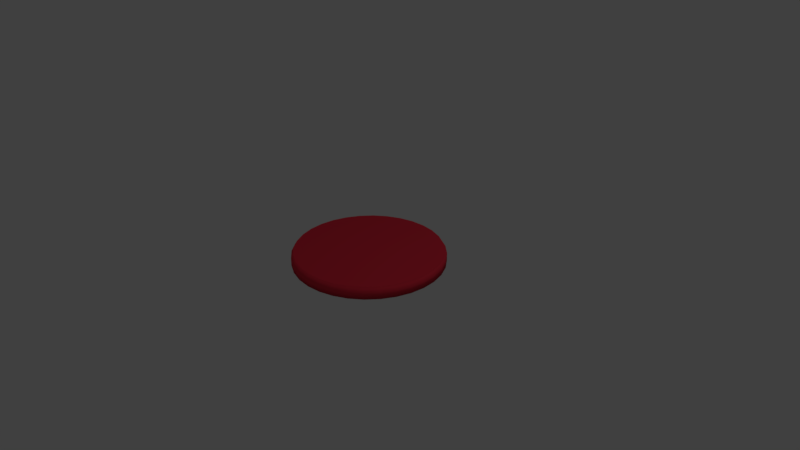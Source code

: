# Source: Pepperoni.blend  (saved by Blender 2.79.0; exported with 4.5.12 LTS)
import bpy
from mathutils import Matrix  # noqa: F401  (used for matrix-valued properties, if any)

bpy.ops.wm.read_factory_settings(use_empty=True)
scene = bpy.context.scene
scene.name = 'Scene'

# ---- collections
col_collection_1 = bpy.data.collections.new('Collection 1'); scene.collection.children.link(col_collection_1)

# ---- materials (node trees are filled in below, after node groups)
mat_pepperoni = bpy.data.materials.new('Pepperoni')
mat_pepperoni.alpha_threshold = 0.0
mat_pepperoni.use_transparent_shadow = False
mat_pepperoni.diffuse_color = (0.8, 0.03432, 0.0617, 1.0)
mat_pepperoni.roughness = 0.5

# ---- material node trees

# ---- world
world_world = bpy.data.worlds.new('World'); scene.world = world_world
world_world.color = (0.05088, 0.05088, 0.05088)
world_world.use_sun_shadow = False
world_world.sun_shadow_jitter_overblur = 0.0
world_world.cycles.sampling_method = 'MANUAL'

# ---- cameras
cam_camera = bpy.data.cameras.new('Camera')
cam_camera.clip_end = 100.0
cam_camera.lens = 35.0
cam_camera.sensor_width = 32.0
cam_camera.sensor_height = 18.0
cam_camera.ortho_scale = 7.314
cam_camera.dof.focus_distance = 0.0
cam_camera.dof.aperture_fstop = 128.0

# ---- lights
light_lamp = bpy.data.lights.new('Lamp', 'POINT')
light_lamp.transmission_factor = 0.0
light_lamp.cutoff_distance = 30.0
light_lamp.energy = 100.0
light_lamp.shadow_buffer_clip_start = 1.001
light_lamp.shadow_soft_size = 0.1
light_lamp.shadow_maximum_resolution = 0.006
light_lamp.use_absolute_resolution = True

# ---- meshes
me_mesh_love = bpy.data.meshes.new('Mesh Love')
me_mesh_love.from_pydata([(0.0, 1.0, -1.0), (0.1951, 0.9808, -1.0), (0.3827, 0.9239, -1.0), (0.5556, 0.8315, -1.0), (0.7071, 0.7071, -1.0), (0.8315, 0.5556, -1.0), (0.9239, 0.3827, -1.0), (0.9808, 0.1951, -1.0), (1.0, 7.55e-08, -1.0), (0.9808, -0.1951, -1.0), (0.9239, -0.3827, -1.0), (0.8315, -0.5556, -1.0), (0.7071, -0.7071, -1.0), (0.5556, -0.8315, -1.0), (0.3827, -0.9239, -1.0), (0.1951, -0.9808, -1.0), (-3.258e-07, -1.0, -1.0), (-0.1951, -0.9808, -1.0), (-0.3827, -0.9239, -1.0), (-0.5556, -0.8315, -1.0), (-0.7071, -0.7071, -1.0), (-0.8315, -0.5556, -1.0), (-0.9239, -0.3827, -1.0), (-0.9808, -0.1951, -1.0), (-1.0, 9.656e-07, -1.0), (-0.9808, 0.1951, -1.0), (-0.9239, 0.3827, -1.0), (-0.8315, 0.5556, -1.0), (-0.7071, 0.7071, -1.0), (-0.5556, 0.8315, -1.0), (-0.3827, 0.9239, -1.0), (-0.1951, 0.9808, -1.0), (-7.544e-08, 0.8991, 1.0), (0.0, 1.0, 0.3586), (-2.235e-08, 0.9705, 0.9706), (0.1754, 0.8819, 1.0), (0.1951, 0.9808, 0.3586), (0.1893, 0.9518, 0.9706), (0.3441, 0.8307, 1.0), (0.3827, 0.9239, 0.3586), (0.3714, 0.8966, 0.9706), (0.4995, 0.7476, 1.0), (0.5556, 0.8315, 0.3586), (0.5392, 0.8069, 0.9706), (0.6358, 0.6358, 1.0), (0.7071, 0.7071, 0.3586), (0.6862, 0.6862, 0.9706), (0.7476, 0.4995, 1.0), (0.8315, 0.5556, 0.3586), (0.8069, 0.5392, 0.9706), (0.8307, 0.3441, 1.0), (0.9239, 0.3827, 0.3586), (0.8966, 0.3714, 0.9706), (0.8819, 0.1754, 1.0), (0.9808, 0.1951, 0.3586), (0.9518, 0.1893, 0.9706), (0.8991, 4.563e-08, 1.0), (1.0, 7.55e-08, 0.3586), (0.9705, 6.659e-08, 0.9706), (0.8819, -0.1754, 1.0), (0.9808, -0.1951, 0.3586), (0.9518, -0.1893, 0.9706), (0.8307, -0.3441, 1.0), (0.9239, -0.3827, 0.3586), (0.8966, -0.3714, 0.9706), (0.7476, -0.4995, 1.0), (0.8315, -0.5556, 0.3586), (0.8069, -0.5392, 0.9706), (0.6358, -0.6358, 1.0), (0.7071, -0.7071, 0.3586), (0.6862, -0.6862, 0.9706), (0.4995, -0.7476, 1.0), (0.5556, -0.8315, 0.3586), (0.5392, -0.8069, 0.9706), (0.3441, -0.8307, 1.0), (0.3827, -0.9239, 0.3586), (0.3714, -0.8966, 0.9706), (0.1754, -0.8819, 1.0), (0.1951, -0.9808, 0.3586), (0.1893, -0.9518, 0.9706), (-2.645e-07, -0.8991, 1.0), (-3.258e-07, -1.0, 0.3586), (-3.079e-07, -0.9705, 0.9706), (-0.1754, -0.8819, 1.0), (-0.1951, -0.9808, 0.3586), (-0.1893, -0.9518, 0.9706), (-0.3441, -0.8307, 1.0), (-0.3827, -0.9239, 0.3586), (-0.3714, -0.8966, 0.9706), (-0.4995, -0.7476, 1.0), (-0.5556, -0.8315, 0.3586), (-0.5392, -0.8069, 0.9706), (-0.6358, -0.6358, 1.0), (-0.7071, -0.7071, 0.3586), (-0.6862, -0.6862, 0.9706), (-0.7476, -0.4995, 1.0), (-0.8315, -0.5556, 0.3586), (-0.8069, -0.5392, 0.9706), (-0.8307, -0.3441, 1.0), (-0.9239, -0.3827, 0.3586), (-0.8966, -0.3714, 0.9706), (-0.8819, -0.1754, 1.0), (-0.9808, -0.1951, 0.3586), (-0.9518, -0.1893, 0.9706), (-0.8991, 7.823e-07, 1.0), (-1.0, 9.656e-07, 0.3586), (-0.9705, 9.12e-07, 0.9706), (-0.8819, 0.1754, 1.0), (-0.9808, 0.1951, 0.3586), (-0.9518, 0.1893, 0.9706), (-0.8307, 0.3441, 1.0), (-0.9239, 0.3827, 0.3586), (-0.8966, 0.3714, 0.9706), (-0.7476, 0.4995, 1.0), (-0.8315, 0.5556, 0.3586), (-0.8069, 0.5392, 0.9706), (-0.6358, 0.6358, 1.0), (-0.7071, 0.7071, 0.3586), (-0.6862, 0.6862, 0.9706), (-0.4995, 0.7476, 1.0), (-0.5556, 0.8315, 0.3586), (-0.5392, 0.8069, 0.9706), (-0.3441, 0.8307, 1.0), (-0.3827, 0.9239, 0.3586), (-0.3714, 0.8966, 0.9706), (-0.1754, 0.8819, 1.0), (-0.1951, 0.9808, 0.3586), (-0.1893, 0.9518, 0.9706)], [], [(31, 126, 33, 0), (2, 39, 42, 3), (3, 42, 45, 4), (4, 45, 48, 5), (5, 48, 51, 6), (6, 51, 54, 7), (7, 54, 57, 8), (8, 57, 60, 9), (9, 60, 63, 10), (10, 63, 66, 11), (11, 66, 69, 12), (12, 69, 72, 13), (13, 72, 75, 14), (14, 75, 78, 15), (15, 78, 81, 16), (16, 81, 84, 17), (17, 84, 87, 18), (18, 87, 90, 19), (19, 90, 93, 20), (20, 93, 96, 21), (21, 96, 99, 22), (22, 99, 102, 23), (23, 102, 105, 24), (24, 105, 108, 25), (25, 108, 111, 26), (26, 111, 114, 27), (27, 114, 117, 28), (28, 117, 120, 29), (29, 120, 123, 30), (30, 123, 126, 31), (0, 33, 36, 1), (1, 36, 39, 2), (0, 1, 2, 3, 4, 5, 6, 7, 8, 9, 10, 11, 12, 13, 14, 15, 16, 17, 18, 19, 20, 21, 22, 23, 24, 25, 26, 27, 28, 29, 30, 31), (36, 33, 34, 37), (37, 34, 32, 35), (39, 36, 37, 40), (40, 37, 35, 38), (42, 39, 40, 43), (43, 40, 38, 41), (45, 42, 43, 46), (46, 43, 41, 44), (48, 45, 46, 49), (49, 46, 44, 47), (51, 48, 49, 52), (52, 49, 47, 50), (54, 51, 52, 55), (55, 52, 50, 53), (57, 54, 55, 58), (58, 55, 53, 56), (60, 57, 58, 61), (61, 58, 56, 59), (63, 60, 61, 64), (64, 61, 59, 62), (66, 63, 64, 67), (67, 64, 62, 65), (69, 66, 67, 70), (70, 67, 65, 68), (72, 69, 70, 73), (73, 70, 68, 71), (75, 72, 73, 76), (76, 73, 71, 74), (78, 75, 76, 79), (79, 76, 74, 77), (81, 78, 79, 82), (82, 79, 77, 80), (84, 81, 82, 85), (85, 82, 80, 83), (87, 84, 85, 88), (88, 85, 83, 86), (90, 87, 88, 91), (91, 88, 86, 89), (93, 90, 91, 94), (94, 91, 89, 92), (96, 93, 94, 97), (97, 94, 92, 95), (99, 96, 97, 100), (100, 97, 95, 98), (102, 99, 100, 103), (103, 100, 98, 101), (105, 102, 103, 106), (106, 103, 101, 104), (108, 105, 106, 109), (109, 106, 104, 107), (111, 108, 109, 112), (112, 109, 107, 110), (114, 111, 112, 115), (115, 112, 110, 113), (117, 114, 115, 118), (118, 115, 113, 116), (120, 117, 118, 121), (121, 118, 116, 119), (123, 120, 121, 124), (124, 121, 119, 122), (126, 123, 124, 127), (127, 124, 122, 125), (33, 126, 127, 34), (34, 127, 125, 32), (35, 32, 125, 122, 119, 116, 113, 110, 107, 104, 101, 98, 95, 92, 89, 86, 83, 80, 77, 74, 71, 68, 65, 62, 59, 56, 53, 50, 47, 44, 41, 38)])
me_mesh_love.polygons.foreach_set('use_smooth', [1, 1, 1, 1, 1, 1, 1, 1, 1, 1, 1, 1, 1, 1, 1, 1, 1, 1, 1, 1, 1, 1, 1, 1, 1, 1, 1, 1, 1, 1, 1, 1, 0, 1, 0, 1, 0, 1, 0, 1, 0, 1, 0, 1, 0, 1, 0, 1, 0, 1, 0, 1, 0, 1, 0, 1, 0, 1, 0, 1, 0, 1, 0, 1, 0, 1, 0, 1, 0, 1, 0, 1, 0, 1, 0, 1, 0, 1, 0, 1, 0, 1, 0, 1, 0, 1, 0, 1, 0, 1, 0, 1, 0, 1, 0, 1, 0, 0])
me_mesh_love.materials.append(mat_pepperoni)
me_mesh_love.use_remesh_preserve_volume = False
me_mesh_love.use_remesh_preserve_attributes = False
me_mesh_love.use_mirror_vertex_groups = False
me_mesh_love.update()

# ---- objects
ob_pepperoni = bpy.data.objects.new('Pepperoni', me_mesh_love)
ob_lamp = bpy.data.objects.new('Lamp', light_lamp)
ob_camera = bpy.data.objects.new('Camera', cam_camera)

# ---- transforms, parenting, visibility, modifiers, constraints
ob_pepperoni.location = (0.0, 0.0, 0.0)
ob_pepperoni.scale = (1.0, 1.0, 0.08042)
ob_pepperoni.lineart.crease_threshold = 0.0
ob_lamp.location = (4.076, 1.005, 5.904)
ob_lamp.rotation_euler = (0.6503, 0.05522, 1.866)
ob_lamp.lock_rotations_4d = False
ob_lamp.empty_display_type = 'ARROWS'
ob_lamp.color = (0.0, 0.0, 0.0, 0.0)
ob_lamp.lineart.crease_threshold = 0.0
ob_camera.location = (7.481, -6.508, 5.344)
ob_camera.rotation_euler = (1.109, 0.0, 0.8149)
ob_camera.lock_rotations_4d = False
ob_camera.empty_display_type = 'ARROWS'
ob_camera.color = (0.0, 0.0, 0.0, 0.0)
ob_camera.display_type = 'WIRE'
ob_camera.lineart.crease_threshold = 0.0

# ---- collection membership
col_collection_1.objects.link(ob_pepperoni)
col_collection_1.objects.link(ob_lamp)
col_collection_1.objects.link(ob_camera)

# ---- scene / render settings (as saved in the file)
scene.camera = ob_camera
scene.frame_start = 1; scene.frame_end = 250; scene.frame_set(1)
scene.render.engine = 'BLENDER_EEVEE_NEXT'
scene.render.resolution_percentage = 50
scene.render.dither_intensity = 0.0
scene.cycles.use_denoising = False
scene.cycles.samples = 128
scene.cycles.sampling_pattern = 'TABULATED_SOBOL'
scene.cycles.use_adaptive_sampling = False
scene.cycles.use_light_tree = False
scene.cycles.blur_glossy = 0.0
scene.cycles.sample_clamp_indirect = 0.0
scene.view_settings.view_transform = 'Standard'
bpy.context.view_layer.update()
